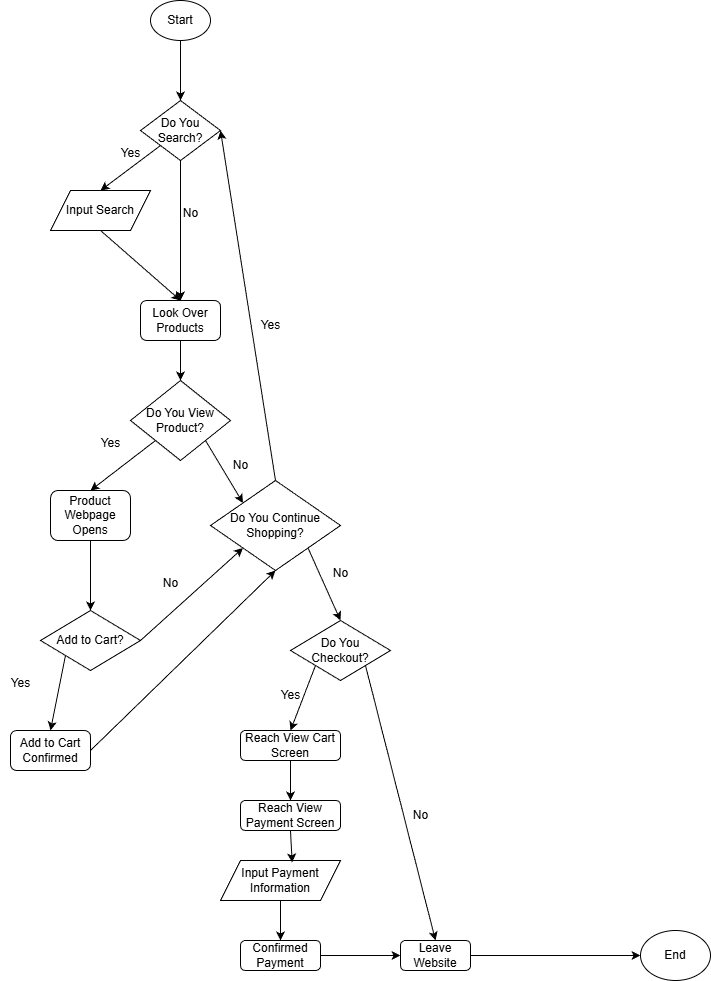

The diagram above was exported from draw.io. Its source (the exported page's mxGraphModel, read from the mxfile embedded in the PNG):
<mxGraphModel dx="722" dy="563" grid="1" gridSize="10" guides="1" tooltips="1" connect="1" arrows="1" fold="1" page="1" pageScale="1" pageWidth="850" pageHeight="1100" math="0" shadow="0">
  <root>
    <mxCell id="0" />
    <mxCell id="1" parent="0" />
    <mxCell id="5" style="edgeStyle=none;html=1;exitX=0.5;exitY=1;exitDx=0;exitDy=0;entryX=0.5;entryY=0;entryDx=0;entryDy=0;" edge="1" parent="1" source="2" target="3">
      <mxGeometry relative="1" as="geometry" />
    </mxCell>
    <mxCell id="2" value="Start" style="ellipse;whiteSpace=wrap;html=1;" vertex="1" parent="1">
      <mxGeometry x="150" y="50" width="60" height="40" as="geometry" />
    </mxCell>
    <mxCell id="7" style="edgeStyle=none;html=1;exitX=0;exitY=1;exitDx=0;exitDy=0;entryX=0.5;entryY=0;entryDx=0;entryDy=0;" edge="1" parent="1" source="3" target="6">
      <mxGeometry relative="1" as="geometry" />
    </mxCell>
    <mxCell id="9" style="edgeStyle=none;html=1;exitX=0.5;exitY=1;exitDx=0;exitDy=0;entryX=0.5;entryY=0;entryDx=0;entryDy=0;" edge="1" parent="1" source="3" target="8">
      <mxGeometry relative="1" as="geometry" />
    </mxCell>
    <mxCell id="3" value="Do You Search?" style="rhombus;whiteSpace=wrap;html=1;" vertex="1" parent="1">
      <mxGeometry x="140" y="150" width="80" height="60" as="geometry" />
    </mxCell>
    <mxCell id="10" style="edgeStyle=none;html=1;exitX=0.5;exitY=1;exitDx=0;exitDy=0;" edge="1" parent="1" source="6">
      <mxGeometry relative="1" as="geometry">
        <mxPoint x="180" y="350" as="targetPoint" />
      </mxGeometry>
    </mxCell>
    <mxCell id="6" value="Input Search" style="shape=parallelogram;perimeter=parallelogramPerimeter;whiteSpace=wrap;html=1;fixedSize=1;" vertex="1" parent="1">
      <mxGeometry x="50" y="240" width="100" height="40" as="geometry" />
    </mxCell>
    <mxCell id="14" style="edgeStyle=none;html=1;exitX=0.5;exitY=1;exitDx=0;exitDy=0;entryX=0.5;entryY=0;entryDx=0;entryDy=0;" edge="1" parent="1" source="8" target="13">
      <mxGeometry relative="1" as="geometry" />
    </mxCell>
    <mxCell id="8" value="Look Over Products" style="rounded=1;whiteSpace=wrap;html=1;" vertex="1" parent="1">
      <mxGeometry x="140" y="350" width="80" height="40" as="geometry" />
    </mxCell>
    <mxCell id="11" value="Yes" style="text;html=1;align=center;verticalAlign=middle;resizable=0;points=[];autosize=1;strokeColor=none;fillColor=none;" vertex="1" parent="1">
      <mxGeometry x="110" y="188" width="40" height="30" as="geometry" />
    </mxCell>
    <mxCell id="12" value="No" style="text;html=1;align=center;verticalAlign=middle;resizable=0;points=[];autosize=1;strokeColor=none;fillColor=none;" vertex="1" parent="1">
      <mxGeometry x="170" y="248" width="40" height="30" as="geometry" />
    </mxCell>
    <mxCell id="16" style="edgeStyle=none;html=1;exitX=0;exitY=1;exitDx=0;exitDy=0;entryX=0.5;entryY=0;entryDx=0;entryDy=0;" edge="1" parent="1" source="13" target="15">
      <mxGeometry relative="1" as="geometry" />
    </mxCell>
    <mxCell id="19" style="edgeStyle=none;html=1;exitX=1;exitY=1;exitDx=0;exitDy=0;entryX=0;entryY=0;entryDx=0;entryDy=0;" edge="1" parent="1" source="13" target="18">
      <mxGeometry relative="1" as="geometry" />
    </mxCell>
    <mxCell id="13" value="Do You View Product?" style="rhombus;whiteSpace=wrap;html=1;" vertex="1" parent="1">
      <mxGeometry x="130" y="430" width="100" height="80" as="geometry" />
    </mxCell>
    <mxCell id="24" style="edgeStyle=none;html=1;exitX=0.5;exitY=1;exitDx=0;exitDy=0;" edge="1" parent="1" source="15" target="23">
      <mxGeometry relative="1" as="geometry" />
    </mxCell>
    <mxCell id="15" value="Product Webpage Opens" style="rounded=1;whiteSpace=wrap;html=1;" vertex="1" parent="1">
      <mxGeometry x="50" y="540" width="80" height="50" as="geometry" />
    </mxCell>
    <mxCell id="17" value="Yes" style="text;html=1;align=center;verticalAlign=middle;resizable=0;points=[];autosize=1;strokeColor=none;fillColor=none;" vertex="1" parent="1">
      <mxGeometry x="90" y="478" width="40" height="30" as="geometry" />
    </mxCell>
    <mxCell id="21" style="edgeStyle=none;html=1;exitX=0.5;exitY=0;exitDx=0;exitDy=0;entryX=1;entryY=0.5;entryDx=0;entryDy=0;" edge="1" parent="1" source="18" target="3">
      <mxGeometry relative="1" as="geometry" />
    </mxCell>
    <mxCell id="32" style="edgeStyle=none;html=1;exitX=1;exitY=1;exitDx=0;exitDy=0;entryX=0.5;entryY=0;entryDx=0;entryDy=0;" edge="1" parent="1" source="18" target="31">
      <mxGeometry relative="1" as="geometry" />
    </mxCell>
    <mxCell id="18" value="Do You Continue Shopping?" style="rhombus;whiteSpace=wrap;html=1;" vertex="1" parent="1">
      <mxGeometry x="210" y="530" width="130" height="90" as="geometry" />
    </mxCell>
    <mxCell id="20" value="No" style="text;html=1;align=center;verticalAlign=middle;resizable=0;points=[];autosize=1;strokeColor=none;fillColor=none;" vertex="1" parent="1">
      <mxGeometry x="220" y="500" width="40" height="30" as="geometry" />
    </mxCell>
    <mxCell id="22" value="Yes" style="text;html=1;align=center;verticalAlign=middle;resizable=0;points=[];autosize=1;strokeColor=none;fillColor=none;" vertex="1" parent="1">
      <mxGeometry x="250" y="360" width="40" height="30" as="geometry" />
    </mxCell>
    <mxCell id="26" style="edgeStyle=none;html=1;exitX=0;exitY=1;exitDx=0;exitDy=0;entryX=0.5;entryY=0;entryDx=0;entryDy=0;" edge="1" parent="1" source="23" target="25">
      <mxGeometry relative="1" as="geometry" />
    </mxCell>
    <mxCell id="28" style="edgeStyle=none;html=1;exitX=1;exitY=0.5;exitDx=0;exitDy=0;entryX=0;entryY=1;entryDx=0;entryDy=0;" edge="1" parent="1" source="23" target="18">
      <mxGeometry relative="1" as="geometry" />
    </mxCell>
    <mxCell id="23" value="Add to Cart?" style="rhombus;whiteSpace=wrap;html=1;" vertex="1" parent="1">
      <mxGeometry x="40" y="660" width="100" height="60" as="geometry" />
    </mxCell>
    <mxCell id="30" style="edgeStyle=none;html=1;exitX=1;exitY=0.5;exitDx=0;exitDy=0;entryX=0.5;entryY=1;entryDx=0;entryDy=0;" edge="1" parent="1" source="25" target="18">
      <mxGeometry relative="1" as="geometry" />
    </mxCell>
    <mxCell id="25" value="Add to Cart Confirmed" style="rounded=1;whiteSpace=wrap;html=1;" vertex="1" parent="1">
      <mxGeometry x="10" y="780" width="80" height="40" as="geometry" />
    </mxCell>
    <mxCell id="27" value="Yes" style="text;html=1;align=center;verticalAlign=middle;resizable=0;points=[];autosize=1;strokeColor=none;fillColor=none;" vertex="1" parent="1">
      <mxGeometry y="718" width="40" height="30" as="geometry" />
    </mxCell>
    <mxCell id="29" value="No" style="text;html=1;align=center;verticalAlign=middle;resizable=0;points=[];autosize=1;strokeColor=none;fillColor=none;" vertex="1" parent="1">
      <mxGeometry x="150" y="618" width="40" height="30" as="geometry" />
    </mxCell>
    <mxCell id="35" style="edgeStyle=none;html=1;exitX=0;exitY=1;exitDx=0;exitDy=0;entryX=0.5;entryY=0;entryDx=0;entryDy=0;" edge="1" parent="1" source="31" target="34">
      <mxGeometry relative="1" as="geometry" />
    </mxCell>
    <mxCell id="46" style="edgeStyle=none;html=1;exitX=1;exitY=1;exitDx=0;exitDy=0;entryX=0.5;entryY=0;entryDx=0;entryDy=0;" edge="1" parent="1" source="31" target="45">
      <mxGeometry relative="1" as="geometry" />
    </mxCell>
    <mxCell id="31" value="Do You Checkout?" style="rhombus;whiteSpace=wrap;html=1;" vertex="1" parent="1">
      <mxGeometry x="290" y="670" width="100" height="60" as="geometry" />
    </mxCell>
    <mxCell id="33" value="No" style="text;html=1;align=center;verticalAlign=middle;resizable=0;points=[];autosize=1;strokeColor=none;fillColor=none;" vertex="1" parent="1">
      <mxGeometry x="320" y="608" width="40" height="30" as="geometry" />
    </mxCell>
    <mxCell id="39" style="edgeStyle=none;html=1;exitX=0.5;exitY=1;exitDx=0;exitDy=0;entryX=0.5;entryY=0;entryDx=0;entryDy=0;" edge="1" parent="1" source="34" target="37">
      <mxGeometry relative="1" as="geometry" />
    </mxCell>
    <mxCell id="34" value="Reach View Cart Screen" style="rounded=1;whiteSpace=wrap;html=1;" vertex="1" parent="1">
      <mxGeometry x="240" y="780" width="100" height="30" as="geometry" />
    </mxCell>
    <mxCell id="36" value="Yes" style="text;html=1;align=center;verticalAlign=middle;resizable=0;points=[];autosize=1;strokeColor=none;fillColor=none;" vertex="1" parent="1">
      <mxGeometry x="270" y="730" width="40" height="30" as="geometry" />
    </mxCell>
    <mxCell id="37" value="Reach View Payment Screen" style="rounded=1;whiteSpace=wrap;html=1;" vertex="1" parent="1">
      <mxGeometry x="240" y="850" width="100" height="30" as="geometry" />
    </mxCell>
    <mxCell id="43" style="edgeStyle=none;html=1;exitX=0.5;exitY=1;exitDx=0;exitDy=0;entryX=0.5;entryY=0;entryDx=0;entryDy=0;" edge="1" parent="1" source="40" target="42">
      <mxGeometry relative="1" as="geometry" />
    </mxCell>
    <mxCell id="40" value="Input Payment Information" style="shape=parallelogram;perimeter=parallelogramPerimeter;whiteSpace=wrap;html=1;fixedSize=1;" vertex="1" parent="1">
      <mxGeometry x="220" y="910" width="120" height="40" as="geometry" />
    </mxCell>
    <mxCell id="41" style="edgeStyle=none;html=1;exitX=0.5;exitY=1;exitDx=0;exitDy=0;entryX=0.597;entryY=0.05;entryDx=0;entryDy=0;entryPerimeter=0;" edge="1" parent="1" source="37" target="40">
      <mxGeometry relative="1" as="geometry" />
    </mxCell>
    <mxCell id="48" style="edgeStyle=none;html=1;exitX=1;exitY=0.5;exitDx=0;exitDy=0;entryX=0;entryY=0.5;entryDx=0;entryDy=0;" edge="1" parent="1" source="42" target="45">
      <mxGeometry relative="1" as="geometry" />
    </mxCell>
    <mxCell id="42" value="Confirmed Payment" style="rounded=1;whiteSpace=wrap;html=1;" vertex="1" parent="1">
      <mxGeometry x="240" y="990" width="80" height="30" as="geometry" />
    </mxCell>
    <mxCell id="44" value="End" style="ellipse;whiteSpace=wrap;html=1;" vertex="1" parent="1">
      <mxGeometry x="640" y="980" width="70" height="50" as="geometry" />
    </mxCell>
    <mxCell id="49" style="edgeStyle=none;html=1;exitX=1;exitY=0.5;exitDx=0;exitDy=0;" edge="1" parent="1" source="45" target="44">
      <mxGeometry relative="1" as="geometry" />
    </mxCell>
    <mxCell id="45" value="Leave Website" style="rounded=1;whiteSpace=wrap;html=1;" vertex="1" parent="1">
      <mxGeometry x="400" y="990" width="70" height="30" as="geometry" />
    </mxCell>
    <mxCell id="47" value="No" style="text;html=1;align=center;verticalAlign=middle;resizable=0;points=[];autosize=1;strokeColor=none;fillColor=none;" vertex="1" parent="1">
      <mxGeometry x="400" y="850" width="40" height="30" as="geometry" />
    </mxCell>
  </root>
</mxGraphModel>